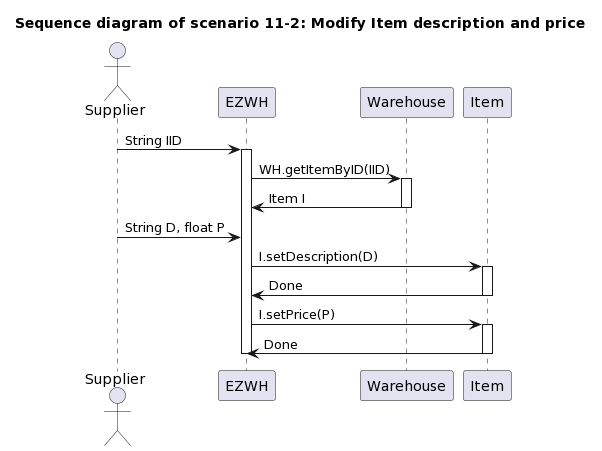

The diagram above was rendered by PlantUML. Its source (embedded in the PNG):
@startuml
title " Sequence diagram of scenario 11-2: Modify Item description and price"

actor Supplier

Supplier -> EZWH : String IID
activate EZWH

EZWH -> Warehouse : WH.getItemByID(IID)
activate Warehouse
EZWH <- Warehouse : Item I
deactivate Warehouse

Supplier -> EZWH : String D, float P
EZWH -> Item : I.setDescription(D)
activate Item
EZWH <- Item : Done
deactivate Item
EZWH -> Item : I.setPrice(P)
activate Item
EZWH <- Item : Done
deactivate Item

deactivate EZWH
@enduml